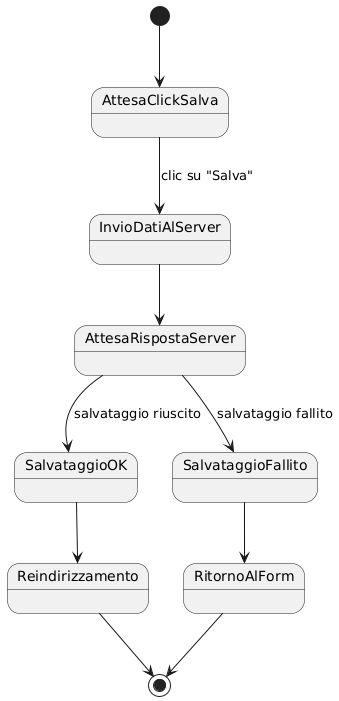

The diagram above was rendered by PlantUML. Its source (embedded in the PNG):
@startuml
[*] --> AttesaClickSalva

AttesaClickSalva --> InvioDatiAlServer : clic su "Salva"
InvioDatiAlServer --> AttesaRispostaServer
AttesaRispostaServer --> SalvataggioOK : salvataggio riuscito
AttesaRispostaServer --> SalvataggioFallito : salvataggio fallito

SalvataggioOK --> Reindirizzamento
Reindirizzamento --> [*]

SalvataggioFallito --> RitornoAlForm
RitornoAlForm --> [*]
@enduml